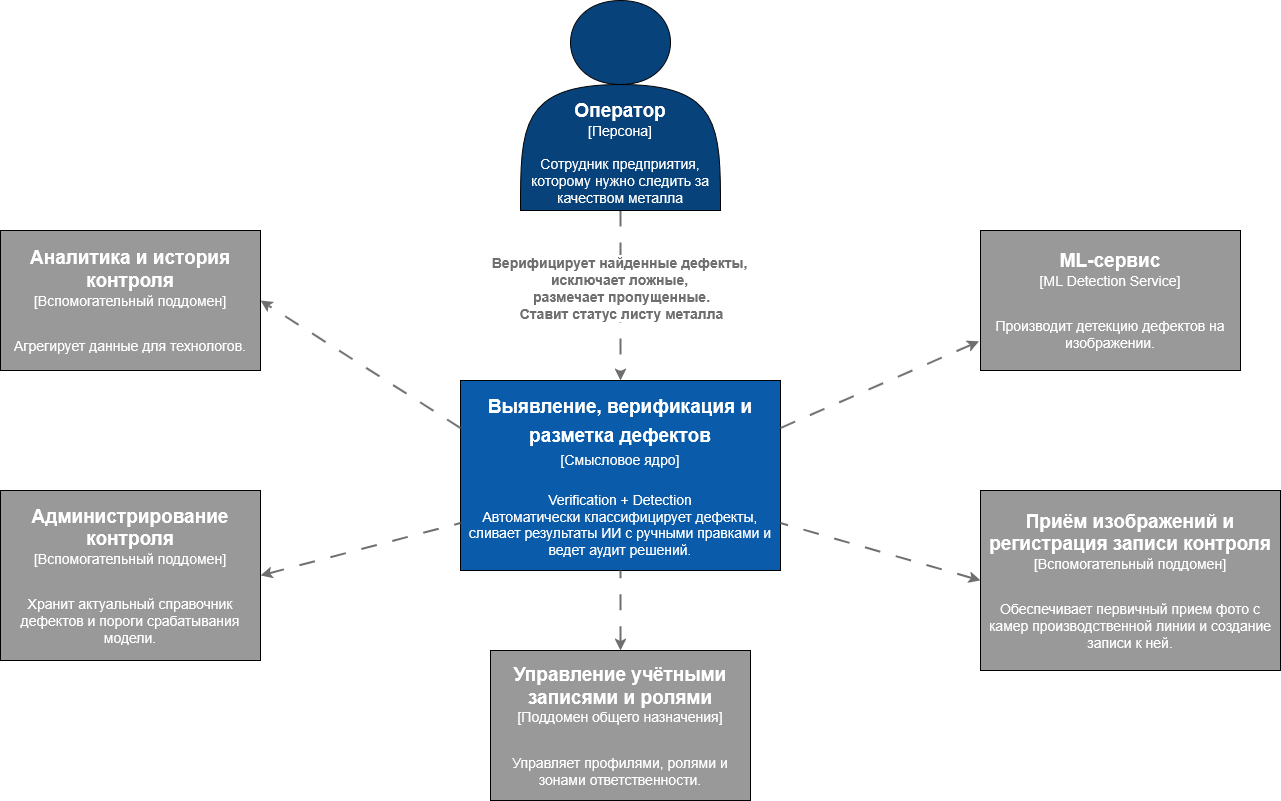

The diagram above was exported from draw.io. Its source (the exported page's mxGraphModel, read from the mxfile embedded in the PNG):
<mxGraphModel dx="1737" dy="905" grid="1" gridSize="10" guides="1" tooltips="1" connect="1" arrows="1" fold="1" page="1" pageScale="1" pageWidth="827" pageHeight="1169" math="0" shadow="0">
  <root>
    <mxCell id="0" />
    <mxCell id="1" parent="0" />
    <mxCell id="Ov3e9X0QHBU6LZGnklV3-104" parent="1" style="rounded=0;whiteSpace=wrap;html=1;fillColor=light-dark(#0A5BA9,#07427B);" value="&lt;div&gt;&lt;font style=&quot;font-size: 19px;&quot; face=&quot;Helvetica&quot;&gt;&lt;span style=&quot;line-height: 150%;&quot;&gt;&lt;span style=&quot;color: rgb(255, 255, 255);&quot;&gt;&lt;b&gt;Выявление, верификация и разметка дефектов&lt;/b&gt;&lt;/span&gt;&lt;/span&gt;&lt;/font&gt;&lt;/div&gt;&lt;div&gt;&lt;font style=&quot;font-size: 14px;&quot; face=&quot;Helvetica&quot;&gt;&lt;span style=&quot;line-height: 150%;&quot;&gt;&lt;span style=&quot;color: rgb(255, 255, 255);&quot;&gt;[Смысловое ядро]&lt;/span&gt;&lt;/span&gt;&lt;/font&gt;&lt;/div&gt;&lt;div&gt;&lt;font style=&quot;font-size: 14px;&quot; face=&quot;Helvetica&quot;&gt;&lt;span style=&quot;line-height: 150%;&quot;&gt;&lt;span style=&quot;color: rgb(255, 255, 255);&quot;&gt;&lt;br&gt;&lt;/span&gt;&lt;/span&gt;&lt;/font&gt;&lt;/div&gt;&lt;div&gt;&lt;font style=&quot;color: rgb(255, 255, 255); font-size: 14px;&quot; face=&quot;Helvetica&quot;&gt;Verification + Detection&lt;/font&gt;&lt;/div&gt;&lt;div&gt;&lt;font style=&quot;color: rgb(255, 255, 255); font-size: 14px;&quot; face=&quot;Helvetica&quot;&gt;Автоматически классифицирует дефекты, сливает результаты ИИ с ручными правками и ведет аудит решений.&lt;/font&gt;&lt;/div&gt;" vertex="1">
      <mxGeometry height="190" width="320" x="640" y="530" as="geometry" />
    </mxCell>
    <mxCell id="Ov3e9X0QHBU6LZGnklV3-105" edge="1" parent="1" source="Ov3e9X0QHBU6LZGnklV3-107" style="edgeStyle=orthogonalEdgeStyle;rounded=0;orthogonalLoop=1;jettySize=auto;html=1;exitX=0.5;exitY=1;exitDx=0;exitDy=0;entryX=0.5;entryY=0;entryDx=0;entryDy=0;startSize=6;strokeWidth=2;dashed=1;dashPattern=8 8;strokeColor=#6F6F6F;" target="Ov3e9X0QHBU6LZGnklV3-104">
      <mxGeometry relative="1" as="geometry" />
    </mxCell>
    <mxCell id="Ov3e9X0QHBU6LZGnklV3-106" connectable="0" parent="Ov3e9X0QHBU6LZGnklV3-105" style="edgeLabel;html=1;align=center;verticalAlign=middle;resizable=0;points=[];" value="&lt;font style=&quot;color: rgb(111, 111, 111); font-size: 14px;&quot;&gt;&lt;b&gt;Верифицирует найденные дефекты,&amp;nbsp;&lt;br&gt;исключает ложные,&amp;nbsp;&lt;br&gt;размечает пропущенные.&lt;br&gt;Ставит статус листу металла&lt;/b&gt;&lt;/font&gt;" vertex="1">
      <mxGeometry relative="1" x="-0.1059" as="geometry">
        <mxPoint as="offset" />
      </mxGeometry>
    </mxCell>
    <mxCell id="Ov3e9X0QHBU6LZGnklV3-107" parent="1" style="shape=actor;whiteSpace=wrap;html=1;fillColor=#07427B;" value="&lt;div&gt;&lt;span style=&quot;color: rgb(255, 255, 255);&quot;&gt;&lt;br&gt;&lt;/span&gt;&lt;/div&gt;&lt;div&gt;&lt;span style=&quot;color: rgba(0, 0, 0, 0);&quot;&gt;&lt;br&gt;&lt;/span&gt;&lt;/div&gt;&lt;div&gt;&lt;span style=&quot;color: rgba(0, 0, 0, 0);&quot;&gt;&lt;br&gt;&lt;/span&gt;&lt;/div&gt;&lt;div&gt;&lt;span style=&quot;color: rgba(0, 0, 0, 0);&quot;&gt;&lt;br&gt;&lt;/span&gt;&lt;/div&gt;&lt;div&gt;&lt;span style=&quot;color: rgba(0, 0, 0, 0);&quot;&gt;&lt;br&gt;&lt;/span&gt;&lt;/div&gt;&lt;div&gt;&lt;span style=&quot;color: rgb(255, 255, 255);&quot;&gt;&lt;font style=&quot;font-size: 19px;&quot;&gt;&lt;b&gt;&lt;br&gt;&lt;/b&gt;&lt;/font&gt;&lt;/span&gt;&lt;/div&gt;&lt;div&gt;&lt;span style=&quot;color: rgb(255, 255, 255);&quot;&gt;&lt;font style=&quot;font-size: 19px;&quot;&gt;&lt;b&gt;Оператор&lt;/b&gt;&lt;/font&gt;&lt;/span&gt;&lt;/div&gt;&lt;div&gt;&lt;font style=&quot;font-size: 14px;&quot;&gt;&lt;span style=&quot;color: rgb(255, 255, 255);&quot;&gt;[Персона]&lt;/span&gt;&lt;/font&gt;&lt;/div&gt;&lt;div&gt;&lt;font style=&quot;font-size: 14px;&quot;&gt;&lt;span style=&quot;color: rgb(255, 255, 255);&quot;&gt;&lt;br&gt;&lt;/span&gt;&lt;/font&gt;&lt;/div&gt;&lt;div&gt;&lt;font style=&quot;font-size: 14px;&quot;&gt;&lt;span style=&quot;color: rgb(255, 255, 255);&quot;&gt;Сотрудник предприятия, которому нужно следить за качеством металла&lt;/span&gt;&lt;/font&gt;&lt;/div&gt;" vertex="1">
      <mxGeometry height="210" width="200" x="700" y="150" as="geometry" />
    </mxCell>
    <mxCell id="Ov3e9X0QHBU6LZGnklV3-108" parent="1" style="rounded=0;whiteSpace=wrap;html=1;fillColor=light-dark(#999999,#1168BC);" value="&lt;div&gt;&lt;font style=&quot;color: rgb(255, 255, 255); font-size: 19px;&quot;&gt;&lt;span style=&quot;color: rgb(255, 255, 255);&quot;&gt;&lt;b&gt;ML-сервис&lt;/b&gt;&lt;/span&gt;&lt;/font&gt;&lt;/div&gt;&lt;div&gt;&lt;font style=&quot;font-size: 14px;&quot;&gt;&lt;span style=&quot;color: rgb(255, 255, 255);&quot;&gt;&lt;font&gt;[ML Detection Service]&lt;/font&gt;&lt;/span&gt;&lt;/font&gt;&lt;/div&gt;&lt;div&gt;&lt;br&gt;&lt;/div&gt;&lt;div&gt;&lt;br&gt;&lt;/div&gt;&lt;div&gt;&lt;span style=&quot;color: light-dark(rgb(255, 255, 255), rgb(255, 255, 255));&quot;&gt;&lt;font style=&quot;font-size: 14px;&quot;&gt;Производит детекцию дефектов на изображении.&lt;/font&gt;&lt;/span&gt;&lt;/div&gt;" vertex="1">
      <mxGeometry height="140" width="260" x="1160" y="380" as="geometry" />
    </mxCell>
    <mxCell id="Ov3e9X0QHBU6LZGnklV3-109" parent="1" style="rounded=0;whiteSpace=wrap;html=1;fillColor=light-dark(#999999,#1168BC);" value="&lt;div&gt;&lt;font style=&quot;color: rgb(255, 255, 255); font-size: 19px;&quot;&gt;&lt;span style=&quot;color: rgb(255, 255, 255);&quot;&gt;&lt;b&gt;Приём изображений и регистрация записи контроля&lt;/b&gt;&lt;/span&gt;&lt;/font&gt;&lt;/div&gt;&lt;div&gt;&lt;font style=&quot;font-size: 14px;&quot;&gt;&lt;span style=&quot;color: rgb(255, 255, 255);&quot;&gt;&lt;font&gt;[Вспомогательный поддомен]&lt;/font&gt;&lt;/span&gt;&lt;/font&gt;&lt;/div&gt;&lt;div&gt;&lt;br&gt;&lt;/div&gt;&lt;div&gt;&lt;br&gt;&lt;/div&gt;&lt;div&gt;&lt;span style=&quot;color: light-dark(rgb(255, 255, 255), rgb(255, 255, 255));&quot;&gt;&lt;font style=&quot;font-size: 14px;&quot;&gt;Обеспечивает первичный прием фото с камер производственной линии и создание записи к ней.&lt;/font&gt;&lt;/span&gt;&lt;/div&gt;" vertex="1">
      <mxGeometry height="180" width="300" x="1160" y="640" as="geometry" />
    </mxCell>
    <mxCell id="Ov3e9X0QHBU6LZGnklV3-110" parent="1" style="rounded=0;whiteSpace=wrap;html=1;fillColor=light-dark(#999999,#1168BC);" value="&lt;div&gt;&lt;font style=&quot;color: rgb(255, 255, 255); font-size: 19px;&quot;&gt;&lt;span style=&quot;color: rgb(255, 255, 255);&quot;&gt;&lt;b&gt;Аналитика и история контроля&lt;/b&gt;&lt;/span&gt;&lt;/font&gt;&lt;/div&gt;&lt;div&gt;&lt;font style=&quot;font-size: 14px;&quot;&gt;&lt;span style=&quot;color: rgb(255, 255, 255);&quot;&gt;&lt;font&gt;[Вспомогательный поддомен]&lt;/font&gt;&lt;/span&gt;&lt;/font&gt;&lt;/div&gt;&lt;div&gt;&lt;br&gt;&lt;/div&gt;&lt;div&gt;&lt;br&gt;&lt;/div&gt;&lt;div&gt;&lt;span style=&quot;color: light-dark(rgb(255, 255, 255), rgb(255, 255, 255));&quot;&gt;&lt;font style=&quot;font-size: 14px;&quot;&gt;Агрегирует данные для технологов.&lt;/font&gt;&lt;/span&gt;&lt;/div&gt;" vertex="1">
      <mxGeometry height="140" width="260" x="180" y="380" as="geometry" />
    </mxCell>
    <mxCell id="Ov3e9X0QHBU6LZGnklV3-111" parent="1" style="rounded=0;whiteSpace=wrap;html=1;fillColor=light-dark(#999999,#1168BC);" value="&lt;div&gt;&lt;font style=&quot;color: rgb(255, 255, 255); font-size: 19px;&quot;&gt;&lt;span style=&quot;color: rgb(255, 255, 255);&quot;&gt;&lt;b&gt;Управление учётными записями и ролями&lt;/b&gt;&lt;/span&gt;&lt;/font&gt;&lt;/div&gt;&lt;div&gt;&lt;font style=&quot;font-size: 14px;&quot;&gt;&lt;span style=&quot;color: rgb(255, 255, 255);&quot;&gt;&lt;font&gt;[Поддомен общего назначения]&lt;/font&gt;&lt;/span&gt;&lt;/font&gt;&lt;/div&gt;&lt;div&gt;&lt;br&gt;&lt;/div&gt;&lt;div&gt;&lt;br&gt;&lt;/div&gt;&lt;div&gt;&lt;span style=&quot;color: light-dark(rgb(255, 255, 255), rgb(255, 255, 255));&quot;&gt;&lt;font style=&quot;font-size: 14px;&quot;&gt;Управляет профилями, ролями и зонами ответственности.&lt;/font&gt;&lt;/span&gt;&lt;/div&gt;" vertex="1">
      <mxGeometry height="150" width="260" x="670" y="800" as="geometry" />
    </mxCell>
    <mxCell id="Ov3e9X0QHBU6LZGnklV3-112" parent="1" style="rounded=0;whiteSpace=wrap;html=1;fillColor=light-dark(#999999,#1168BC);" value="&lt;div&gt;&lt;font style=&quot;color: rgb(255, 255, 255); font-size: 19px;&quot;&gt;&lt;span style=&quot;color: rgb(255, 255, 255);&quot;&gt;&lt;b&gt;Администрирование контроля&lt;/b&gt;&lt;/span&gt;&lt;/font&gt;&lt;/div&gt;&lt;div&gt;&lt;font style=&quot;font-size: 14px;&quot;&gt;&lt;span style=&quot;color: rgb(255, 255, 255);&quot;&gt;&lt;font&gt;[Вспомогательный поддомен]&lt;/font&gt;&lt;/span&gt;&lt;/font&gt;&lt;/div&gt;&lt;div&gt;&lt;br&gt;&lt;/div&gt;&lt;div&gt;&lt;br&gt;&lt;/div&gt;&lt;div&gt;&lt;span style=&quot;color: light-dark(rgb(255, 255, 255), rgb(255, 255, 255));&quot;&gt;&lt;font style=&quot;font-size: 14px;&quot;&gt;Хранит актуальный справочник дефектов и пороги срабатывания модели.&lt;/font&gt;&lt;/span&gt;&lt;/div&gt;" vertex="1">
      <mxGeometry height="170" width="260" x="180" y="640" as="geometry" />
    </mxCell>
    <mxCell id="Ov3e9X0QHBU6LZGnklV3-113" edge="1" parent="1" source="Ov3e9X0QHBU6LZGnklV3-109" style="rounded=0;orthogonalLoop=1;jettySize=auto;html=1;exitX=0;exitY=0.5;exitDx=0;exitDy=0;entryX=1;entryY=0.75;entryDx=0;entryDy=0;strokeWidth=2;dashed=1;dashPattern=8 8;strokeColor=#6F6F6F;startArrow=classic;startFill=1;endArrow=none;endFill=0;" target="Ov3e9X0QHBU6LZGnklV3-104">
      <mxGeometry relative="1" as="geometry">
        <mxPoint x="1070" y="590" as="sourcePoint" />
        <mxPoint x="1070" y="760" as="targetPoint" />
      </mxGeometry>
    </mxCell>
    <mxCell id="Ov3e9X0QHBU6LZGnklV3-115" edge="1" parent="1" source="Ov3e9X0QHBU6LZGnklV3-111" style="rounded=0;orthogonalLoop=1;jettySize=auto;html=1;exitX=0.5;exitY=0;exitDx=0;exitDy=0;entryX=0.5;entryY=1;entryDx=0;entryDy=0;strokeWidth=2;dashed=1;dashPattern=8 8;strokeColor=#6F6F6F;startArrow=classic;startFill=1;endArrow=none;endFill=0;" target="Ov3e9X0QHBU6LZGnklV3-104">
      <mxGeometry relative="1" as="geometry">
        <mxPoint x="950" y="837" as="sourcePoint" />
        <mxPoint x="710" y="780" as="targetPoint" />
      </mxGeometry>
    </mxCell>
    <mxCell id="Ov3e9X0QHBU6LZGnklV3-119" edge="1" parent="1" source="Ov3e9X0QHBU6LZGnklV3-104" style="rounded=0;orthogonalLoop=1;jettySize=auto;html=1;exitX=0;exitY=0.25;exitDx=0;exitDy=0;entryX=1;entryY=0.5;entryDx=0;entryDy=0;startSize=6;strokeWidth=2;dashed=1;dashPattern=8 8;strokeColor=#6F6F6F;" target="Ov3e9X0QHBU6LZGnklV3-110">
      <mxGeometry relative="1" as="geometry">
        <mxPoint x="620" y="597" as="sourcePoint" />
        <mxPoint x="380" y="540" as="targetPoint" />
      </mxGeometry>
    </mxCell>
    <mxCell id="Ov3e9X0QHBU6LZGnklV3-121" edge="1" parent="1" source="Ov3e9X0QHBU6LZGnklV3-112" style="rounded=0;orthogonalLoop=1;jettySize=auto;html=1;exitX=1;exitY=0.5;exitDx=0;exitDy=0;entryX=0;entryY=0.75;entryDx=0;entryDy=0;startSize=6;strokeWidth=2;dashed=1;dashPattern=8 8;strokeColor=#6F6F6F;endArrow=none;endFill=0;startArrow=classic;startFill=1;" target="Ov3e9X0QHBU6LZGnklV3-104">
      <mxGeometry relative="1" as="geometry">
        <mxPoint x="570" y="947" as="sourcePoint" />
        <mxPoint x="330" y="890" as="targetPoint" />
      </mxGeometry>
    </mxCell>
    <mxCell id="Ov3e9X0QHBU6LZGnklV3-123" edge="1" parent="1" source="Ov3e9X0QHBU6LZGnklV3-104" style="rounded=0;orthogonalLoop=1;jettySize=auto;html=1;exitX=1;exitY=0.25;exitDx=0;exitDy=0;entryX=-0.006;entryY=0.792;entryDx=0;entryDy=0;startSize=6;strokeWidth=2;dashed=1;dashPattern=8 8;strokeColor=#6F6F6F;entryPerimeter=0;" target="Ov3e9X0QHBU6LZGnklV3-108">
      <mxGeometry relative="1" as="geometry">
        <mxPoint x="1280" y="642" as="sourcePoint" />
        <mxPoint x="1040" y="585" as="targetPoint" />
      </mxGeometry>
    </mxCell>
  </root>
</mxGraphModel>